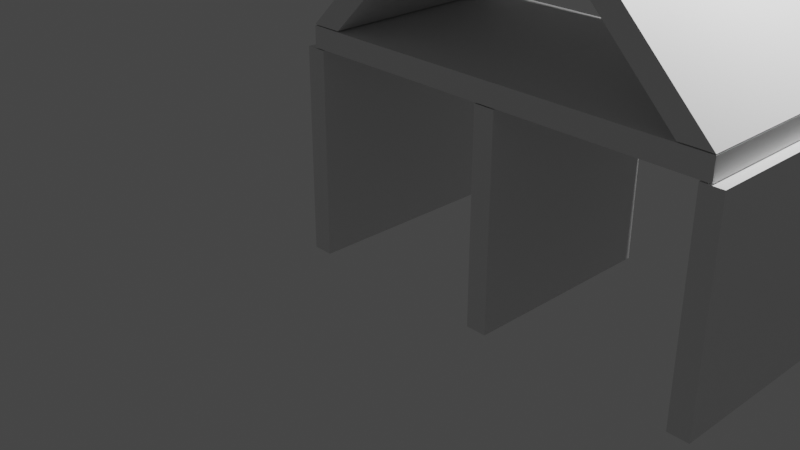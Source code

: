 # Source: simple_house.blend  (saved by Blender 2.92.15; exported with 4.5.12 LTS)
import bpy
from mathutils import Matrix  # noqa: F401  (used for matrix-valued properties, if any)

bpy.ops.wm.read_factory_settings(use_empty=True)
scene = bpy.context.scene
scene.name = 'Scene'

# ---- collections
col_collection = bpy.data.collections.new('Collection'); scene.collection.children.link(col_collection)

# ---- materials (node trees are filled in below, after node groups)
mat_material = bpy.data.materials.new('Material')
mat_material.alpha_threshold = 0.0
mat_material.use_transparent_shadow = False
mat_material.line_color = (0.0, 0.0, 0.0, 1.0)
mat_material_001 = bpy.data.materials.new('Material.001')
mat_material_001.alpha_threshold = 0.0
mat_material_001.use_transparent_shadow = False
mat_material_001.line_color = (0.0, 0.0, 0.0, 1.0)
mat_material_002 = bpy.data.materials.new('Material.002')
mat_material_002.alpha_threshold = 0.0
mat_material_002.use_transparent_shadow = False
mat_material_002.line_color = (0.0, 0.0, 0.0, 1.0)
mat_material_003 = bpy.data.materials.new('Material.003')
mat_material_003.alpha_threshold = 0.0
mat_material_003.use_transparent_shadow = False
mat_material_003.line_color = (0.0, 0.0, 0.0, 1.0)
mat_material_004 = bpy.data.materials.new('Material.004')
mat_material_004.alpha_threshold = 0.0
mat_material_004.use_transparent_shadow = False
mat_material_004.line_color = (0.0, 0.0, 0.0, 1.0)
mat_material_006 = bpy.data.materials.new('Material.006')
mat_material_006.alpha_threshold = 0.0
mat_material_006.use_transparent_shadow = False
mat_material_006.line_color = (0.0, 0.0, 0.0, 1.0)

# ---- material node trees
mat_material.use_nodes = True; mat_material.node_tree.nodes.clear()
_N = mat_material.node_tree.nodes; _L = mat_material.node_tree.links
n0 = _N.new('ShaderNodeOutputMaterial'); n0.name = 'Material Output'; n0.location = (300, 300)
n1 = _N.new('ShaderNodeBsdfPrincipled'); n1.name = 'Principled BSDF'; n1.location = (10, 300)
n1.distribution = 'GGX'
n1.subsurface_method = 'BURLEY'
n1.inputs[2].default_value = 0.4
n1.inputs[3].default_value = 1.45
n1.inputs[27].default_value = (0.0, 0.0, 0.0, 1.0)
n1.inputs[28].default_value = 1.0
_L.new(n1.outputs[0], n0.inputs[0])
n0.is_active_output = True
mat_material_001.use_nodes = True; mat_material_001.node_tree.nodes.clear()
_N = mat_material_001.node_tree.nodes; _L = mat_material_001.node_tree.links
n0 = _N.new('ShaderNodeOutputMaterial'); n0.name = 'Material Output'; n0.location = (300, 300)
n1 = _N.new('ShaderNodeBsdfPrincipled'); n1.name = 'Principled BSDF'; n1.location = (10, 300)
n1.distribution = 'GGX'
n1.subsurface_method = 'BURLEY'
n1.inputs[2].default_value = 0.4
n1.inputs[3].default_value = 1.45
n1.inputs[27].default_value = (0.0, 0.0, 0.0, 1.0)
n1.inputs[28].default_value = 1.0
_L.new(n1.outputs[0], n0.inputs[0])
n0.is_active_output = True
mat_material_002.use_nodes = True; mat_material_002.node_tree.nodes.clear()
_N = mat_material_002.node_tree.nodes; _L = mat_material_002.node_tree.links
n0 = _N.new('ShaderNodeOutputMaterial'); n0.name = 'Material Output'; n0.location = (300, 300)
n1 = _N.new('ShaderNodeBsdfPrincipled'); n1.name = 'Principled BSDF'; n1.location = (10, 300)
n1.distribution = 'GGX'
n1.subsurface_method = 'BURLEY'
n1.inputs[2].default_value = 0.4
n1.inputs[3].default_value = 1.45
n1.inputs[27].default_value = (0.0, 0.0, 0.0, 1.0)
n1.inputs[28].default_value = 1.0
_L.new(n1.outputs[0], n0.inputs[0])
n0.is_active_output = True
mat_material_003.use_nodes = True; mat_material_003.node_tree.nodes.clear()
_N = mat_material_003.node_tree.nodes; _L = mat_material_003.node_tree.links
n0 = _N.new('ShaderNodeOutputMaterial'); n0.name = 'Material Output'; n0.location = (300, 300)
n1 = _N.new('ShaderNodeBsdfPrincipled'); n1.name = 'Principled BSDF'; n1.location = (10, 300)
n1.distribution = 'GGX'
n1.subsurface_method = 'BURLEY'
n1.inputs[2].default_value = 0.4
n1.inputs[3].default_value = 1.45
n1.inputs[27].default_value = (0.0, 0.0, 0.0, 1.0)
n1.inputs[28].default_value = 1.0
_L.new(n1.outputs[0], n0.inputs[0])
n0.is_active_output = True
mat_material_004.use_nodes = True; mat_material_004.node_tree.nodes.clear()
_N = mat_material_004.node_tree.nodes; _L = mat_material_004.node_tree.links
n0 = _N.new('ShaderNodeOutputMaterial'); n0.name = 'Material Output'; n0.location = (300, 300)
n1 = _N.new('ShaderNodeBsdfPrincipled'); n1.name = 'Principled BSDF'; n1.location = (10, 300)
n1.distribution = 'GGX'
n1.subsurface_method = 'BURLEY'
n1.inputs[2].default_value = 0.4
n1.inputs[3].default_value = 1.45
n1.inputs[27].default_value = (0.0, 0.0, 0.0, 1.0)
n1.inputs[28].default_value = 1.0
_L.new(n1.outputs[0], n0.inputs[0])
n0.is_active_output = True
mat_material_006.use_nodes = True; mat_material_006.node_tree.nodes.clear()
_N = mat_material_006.node_tree.nodes; _L = mat_material_006.node_tree.links
n0 = _N.new('ShaderNodeOutputMaterial'); n0.name = 'Material Output'; n0.location = (300, 300)
n1 = _N.new('ShaderNodeBsdfPrincipled'); n1.name = 'Principled BSDF'; n1.location = (10, 300)
n1.distribution = 'GGX'
n1.subsurface_method = 'BURLEY'
n1.inputs[2].default_value = 0.4
n1.inputs[3].default_value = 1.45
n1.inputs[27].default_value = (0.0, 0.0, 0.0, 1.0)
n1.inputs[28].default_value = 1.0
_L.new(n1.outputs[0], n0.inputs[0])
n0.is_active_output = True

# ---- world
world_world = bpy.data.worlds.new('World'); scene.world = world_world
world_world.use_nodes = True; world_world.node_tree.nodes.clear()
_N = world_world.node_tree.nodes; _L = world_world.node_tree.links
n0 = _N.new('ShaderNodeOutputWorld'); n0.name = 'World Output'; n0.location = (300, 300)
n1 = _N.new('ShaderNodeBackground'); n1.name = 'Background'; n1.location = (10, 300)
n1.inputs[0].default_value = (0.05088, 0.05088, 0.05088, 1.0)
_L.new(n1.outputs[0], n0.inputs[0])
n0.is_active_output = True
world_world.color = (0.05088, 0.05088, 0.05088)
world_world.use_sun_shadow = False
world_world.sun_shadow_jitter_overblur = 0.0

# ---- cameras
cam_camera = bpy.data.cameras.new('Camera')
cam_camera.clip_end = 100.0
cam_camera.ortho_scale = 7.314

# ---- lights
light_light = bpy.data.lights.new('Light', 'POINT')
light_light.transmission_factor = 0.0
light_light.energy = 1000.0
light_light.shadow_soft_size = 0.1
light_light.shadow_maximum_resolution = 0.006
light_light.use_absolute_resolution = True

# ---- meshes
me_cube = bpy.data.meshes.new('Cube')
me_cube.from_pydata([(1.0, 1.0, 1.0), (1.0, 1.0, -1.0), (1.0, -1.0, 1.0), (1.0, -1.0, -1.0), (-1.0, 1.0, 1.0), (-1.0, 1.0, -1.0), (-1.0, -1.0, 1.0), (-1.0, -1.0, -1.0)], [], [(0, 4, 6, 2), (3, 2, 6, 7), (7, 6, 4, 5), (5, 1, 3, 7), (1, 0, 2, 3), (5, 4, 0, 1)])
_uv = me_cube.uv_layers.new(name='UVMap')
_uv.uv.foreach_set('vector', [0.625, 0.5, 0.875, 0.5, 0.875, 0.75, 0.625, 0.75, 0.375, 0.75, 0.625, 0.75, 0.625, 1.0, 0.375, 1.0, 0.375, 0.0, 0.625, 0.0, 0.625, 0.25, 0.375, 0.25, 0.125, 0.5, 0.375, 0.5, 0.375, 0.75, 0.125, 0.75, 0.375, 0.5, 0.625, 0.5, 0.625, 0.75, 0.375, 0.75, 0.375, 0.25, 0.625, 0.25, 0.625, 0.5, 0.375, 0.5])
me_cube.materials.append(mat_material)
me_cube.use_remesh_preserve_volume = False
me_cube.use_remesh_preserve_attributes = False
me_cube.use_mirror_vertex_groups = False
me_cube.update()
me_cube_001 = bpy.data.meshes.new('Cube.001')
me_cube_001.from_pydata([(1.0, 1.0, 1.0), (1.0, 1.0, -1.0), (1.0, -1.0, 1.0), (1.0, -1.0, -1.0), (-1.0, 1.0, 1.0), (-1.0, 1.0, -1.0), (-1.0, -1.0, 1.0), (-1.0, -1.0, -1.0)], [], [(0, 4, 6, 2), (3, 2, 6, 7), (7, 6, 4, 5), (5, 1, 3, 7), (1, 0, 2, 3), (5, 4, 0, 1)])
_uv = me_cube_001.uv_layers.new(name='UVMap')
_uv.uv.foreach_set('vector', [0.625, 0.5, 0.875, 0.5, 0.875, 0.75, 0.625, 0.75, 0.375, 0.75, 0.625, 0.75, 0.625, 1.0, 0.375, 1.0, 0.375, 0.0, 0.625, 0.0, 0.625, 0.25, 0.375, 0.25, 0.125, 0.5, 0.375, 0.5, 0.375, 0.75, 0.125, 0.75, 0.375, 0.5, 0.625, 0.5, 0.625, 0.75, 0.375, 0.75, 0.375, 0.25, 0.625, 0.25, 0.625, 0.5, 0.375, 0.5])
me_cube_001.materials.append(mat_material_001)
me_cube_001.use_remesh_preserve_volume = False
me_cube_001.use_remesh_preserve_attributes = False
me_cube_001.use_mirror_vertex_groups = False
me_cube_001.update()
me_cube_002 = bpy.data.meshes.new('Cube.002')
me_cube_002.from_pydata([(1.0, 1.0, 1.0), (1.0, 1.0, -1.0), (1.0, -1.0, 1.0), (1.0, -1.0, -1.0), (-1.0, 1.0, 1.0), (-1.0, 1.0, -1.0), (-1.0, -1.0, 1.0), (-1.0, -1.0, -1.0)], [], [(0, 4, 6, 2), (3, 2, 6, 7), (7, 6, 4, 5), (5, 1, 3, 7), (1, 0, 2, 3), (5, 4, 0, 1)])
_uv = me_cube_002.uv_layers.new(name='UVMap')
_uv.uv.foreach_set('vector', [0.625, 0.5, 0.875, 0.5, 0.875, 0.75, 0.625, 0.75, 0.375, 0.75, 0.625, 0.75, 0.625, 1.0, 0.375, 1.0, 0.375, 0.0, 0.625, 0.0, 0.625, 0.25, 0.375, 0.25, 0.125, 0.5, 0.375, 0.5, 0.375, 0.75, 0.125, 0.75, 0.375, 0.5, 0.625, 0.5, 0.625, 0.75, 0.375, 0.75, 0.375, 0.25, 0.625, 0.25, 0.625, 0.5, 0.375, 0.5])
me_cube_002.materials.append(mat_material_002)
me_cube_002.use_remesh_preserve_volume = False
me_cube_002.use_remesh_preserve_attributes = False
me_cube_002.use_mirror_vertex_groups = False
me_cube_002.update()
me_cube_003 = bpy.data.meshes.new('Cube.003')
me_cube_003.from_pydata([(1.0, 1.0, 1.0), (1.0, 1.0, -1.0), (1.0, -1.0, 1.0), (1.0, -1.0, -1.0), (-1.0, 1.0, 1.0), (-1.0, 1.0, -1.0), (-1.0, -1.0, 1.0), (-1.0, -1.0, -1.0)], [], [(0, 4, 6, 2), (3, 2, 6, 7), (7, 6, 4, 5), (5, 1, 3, 7), (1, 0, 2, 3), (5, 4, 0, 1)])
_uv = me_cube_003.uv_layers.new(name='UVMap')
_uv.uv.foreach_set('vector', [0.625, 0.5, 0.875, 0.5, 0.875, 0.75, 0.625, 0.75, 0.375, 0.75, 0.625, 0.75, 0.625, 1.0, 0.375, 1.0, 0.375, 0.0, 0.625, 0.0, 0.625, 0.25, 0.375, 0.25, 0.125, 0.5, 0.375, 0.5, 0.375, 0.75, 0.125, 0.75, 0.375, 0.5, 0.625, 0.5, 0.625, 0.75, 0.375, 0.75, 0.375, 0.25, 0.625, 0.25, 0.625, 0.5, 0.375, 0.5])
me_cube_003.materials.append(mat_material_003)
me_cube_003.use_remesh_preserve_volume = False
me_cube_003.use_remesh_preserve_attributes = False
me_cube_003.use_mirror_vertex_groups = False
me_cube_003.update()
me_cube_004 = bpy.data.meshes.new('Cube.004')
me_cube_004.from_pydata([(1.0, 1.0, 1.0), (1.0, 1.0, -1.0), (1.0, -1.0, 1.0), (1.0, -1.0, -1.0), (-1.0, 1.0, 1.0), (-1.0, 1.0, -1.0), (-1.0, -1.0, 1.0), (-1.0, -1.0, -1.0)], [], [(0, 4, 6, 2), (3, 2, 6, 7), (7, 6, 4, 5), (5, 1, 3, 7), (1, 0, 2, 3), (5, 4, 0, 1)])
_uv = me_cube_004.uv_layers.new(name='UVMap')
_uv.uv.foreach_set('vector', [0.625, 0.5, 0.875, 0.5, 0.875, 0.75, 0.625, 0.75, 0.375, 0.75, 0.625, 0.75, 0.625, 1.0, 0.375, 1.0, 0.375, 0.0, 0.625, 0.0, 0.625, 0.25, 0.375, 0.25, 0.125, 0.5, 0.375, 0.5, 0.375, 0.75, 0.125, 0.75, 0.375, 0.5, 0.625, 0.5, 0.625, 0.75, 0.375, 0.75, 0.375, 0.25, 0.625, 0.25, 0.625, 0.5, 0.375, 0.5])
me_cube_004.materials.append(mat_material_004)
me_cube_004.use_remesh_preserve_volume = False
me_cube_004.use_remesh_preserve_attributes = False
me_cube_004.use_mirror_vertex_groups = False
me_cube_004.update()
me_cube_006 = bpy.data.meshes.new('Cube.006')
me_cube_006.from_pydata([(1.0, 1.0, 1.0), (1.0, -1.0, 1.0), (0.857, -1.0, 0.857), (0.857, 1.0, 0.857), (-0.9047, 1.0, 1.0), (0.857, 1.0, -0.7617), (1.0, 1.0, -0.9047), (-0.7617, 1.0, 0.857), (-0.7617, -1.0, 0.857), (-0.9047, -1.0, 1.0), (1.0, -1.0, -0.9047), (0.857, -1.0, -0.7617)], [], [(8, 9, 4, 7), (5, 6, 10, 11), (9, 1, 0, 4), (6, 0, 1, 10), (3, 2, 8, 7), (11, 2, 3, 5), (10, 1, 9, 8, 2, 11), (4, 0, 6, 5, 3, 7)])
_uv = me_cube_006.uv_layers.new(name='UVMap')
_uv.uv.foreach_set('vector', [0.5849, 0.75, 0.5999, 0.75, 0.5999, 0.5, 0.5849, 0.5, 0.4151, 0.5, 0.4001, 0.5, 0.4001, 0.75, 0.4151, 0.75, 0.8631, 0.75, 0.625, 0.75, 0.625, 0.5, 0.8631, 0.5, 0.3869, 0.5, 0.625, 0.5, 0.625, 0.75, 0.3869, 0.75, 0.625, 0.5323, 0.625, 0.7177, 0.8273, 0.7177, 0.8273, 0.5323, 0.4227, 0.7177, 0.625, 0.7177, 0.625, 0.5323, 0.4227, 0.5323, 0.3869, 0.75, 0.625, 0.75, 0.625, 0.9881, 0.6071, 0.9702, 0.6071, 0.7679, 0.4048, 0.7679, 0.625, 0.2619, 0.625, 0.5, 0.3869, 0.5, 0.4048, 0.4821, 0.6071, 0.4821, 0.6071, 0.2798])
me_cube_006.materials.append(mat_material_006)
me_cube_006.use_remesh_preserve_volume = False
me_cube_006.use_remesh_preserve_attributes = False
me_cube_006.use_mirror_vertex_groups = False
me_cube_006.update()

# ---- objects
ob_cube = bpy.data.objects.new('Cube', me_cube)
ob_light = bpy.data.objects.new('Light', light_light)
ob_camera = bpy.data.objects.new('Camera', cam_camera)
ob_cube_001 = bpy.data.objects.new('Cube.001', me_cube_001)
ob_cube_002 = bpy.data.objects.new('Cube.002', me_cube_002)
ob_cube_003 = bpy.data.objects.new('Cube.003', me_cube_003)
ob_cube_004 = bpy.data.objects.new('Cube.004', me_cube_004)
ob_cube_005 = bpy.data.objects.new('Cube.005', me_cube_006)

# ---- transforms, parenting, visibility, modifiers, constraints
ob_cube.location = (2.0, 0.0, 1.0)
ob_cube.scale = (0.1, 1.0, 1.0)
ob_cube.lock_rotations_4d = False
ob_cube.empty_display_type = 'ARROWS'
ob_cube.lineart.crease_threshold = 0.0
ob_light.location = (4.076, 1.005, 5.904)
ob_light.rotation_euler = (0.6503, 0.05522, 1.866)
ob_light.lock_rotations_4d = False
ob_light.empty_display_type = 'ARROWS'
ob_light.color = (0.0, 0.0, 0.0, 0.0)
ob_light.lineart.crease_threshold = 0.0
ob_camera.location = (7.359, -6.926, 4.958)
ob_camera.rotation_euler = (1.109, 0.0, 0.8149)
ob_camera.lock_rotations_4d = False
ob_camera.empty_display_type = 'ARROWS'
ob_camera.color = (0.0, 0.0, 0.0, 0.0)
ob_camera.display_type = 'WIRE'
ob_camera.lineart.crease_threshold = 0.0
ob_cube_001.location = (0.0, 0.0, 1.0)
ob_cube_001.scale = (0.1, 1.0, 1.0)
ob_cube_001.lock_rotations_4d = False
ob_cube_001.empty_display_type = 'ARROWS'
ob_cube_001.lineart.crease_threshold = 0.0
ob_cube_002.location = (4.0, 0.0, 1.0)
ob_cube_002.scale = (0.1, 1.0, 1.0)
ob_cube_002.lock_rotations_4d = False
ob_cube_002.empty_display_type = 'ARROWS'
ob_cube_002.lineart.crease_threshold = 0.0
ob_cube_003.location = (1.0, 0.0, 2.11)
ob_cube_003.rotation_euler = (0.0, -1.571, 0.0)
ob_cube_003.scale = (0.1, 1.0, 1.0)
ob_cube_003.lock_rotations_4d = False
ob_cube_003.empty_display_type = 'ARROWS'
ob_cube_003.lineart.crease_threshold = 0.0
ob_cube_004.location = (3.0, 0.0, 2.11)
ob_cube_004.rotation_euler = (0.0, -1.571, 0.0)
ob_cube_004.scale = (0.1, 1.0, 1.0)
ob_cube_004.lock_rotations_4d = False
ob_cube_004.empty_display_type = 'ARROWS'
ob_cube_004.lineart.crease_threshold = 0.0
ob_cube_005.location = (2.0, 0.0, 2.12)
ob_cube_005.rotation_euler = (0.0, -0.7854, 0.0)
ob_cube_005.scale = (1.484, 1.0, 1.484)
ob_cube_005.lock_rotations_4d = False
ob_cube_005.empty_display_type = 'ARROWS'
ob_cube_005.lineart.crease_threshold = 0.0

# ---- collection membership
col_collection.objects.link(ob_cube)
col_collection.objects.link(ob_light)
col_collection.objects.link(ob_camera)
col_collection.objects.link(ob_cube_001)
col_collection.objects.link(ob_cube_002)
col_collection.objects.link(ob_cube_003)
col_collection.objects.link(ob_cube_004)
col_collection.objects.link(ob_cube_005)

# ---- scene / render settings (as saved in the file)
scene.camera = ob_camera
scene.frame_start = 1; scene.frame_end = 250; scene.frame_set(1)
scene.render.engine = 'BLENDER_EEVEE_NEXT'
scene.cycles.use_denoising = False
scene.cycles.samples = 128
scene.cycles.sampling_pattern = 'TABULATED_SOBOL'
scene.cycles.use_adaptive_sampling = False
scene.cycles.use_light_tree = False
scene.view_settings.view_transform = 'Filmic'
bpy.context.view_layer.update()
